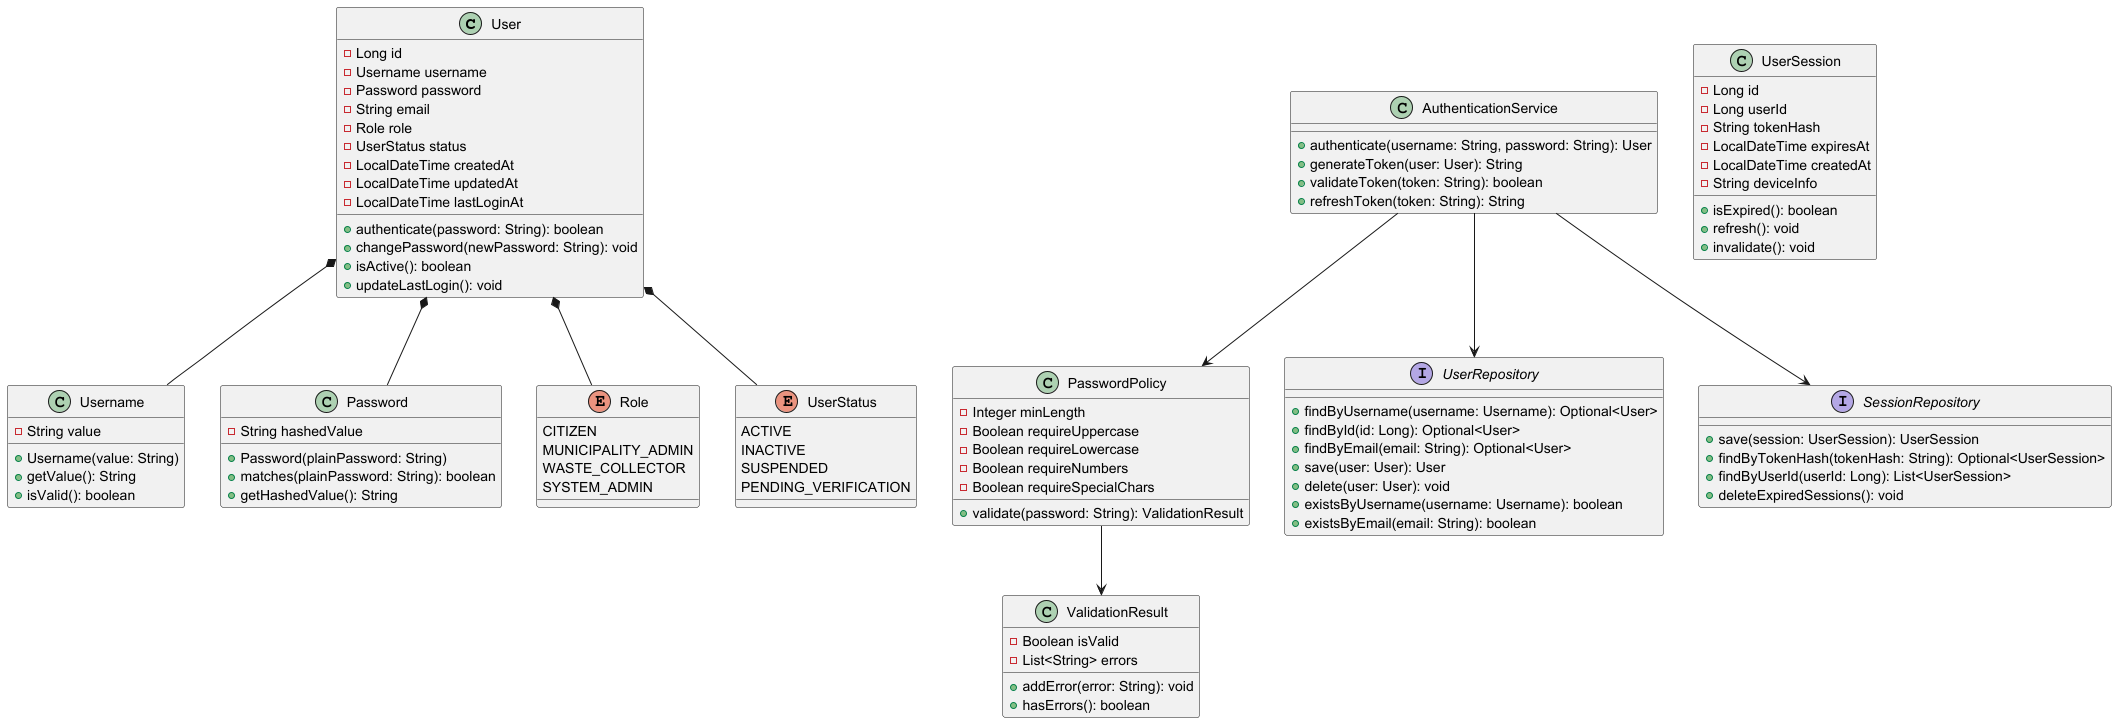

The diagram above was rendered by PlantUML. Its source (embedded in the PNG):
@startuml IAM_Domain_Class_Diagram

class User {
    -Long id
    -Username username
    -Password password
    -String email
    -Role role
    -UserStatus status
    -LocalDateTime createdAt
    -LocalDateTime updatedAt
    -LocalDateTime lastLoginAt
    +authenticate(password: String): boolean
    +changePassword(newPassword: String): void
    +isActive(): boolean
    +updateLastLogin(): void
}

class Username {
    -String value
    +Username(value: String)
    +getValue(): String
    +isValid(): boolean
}

class Password {
    -String hashedValue
    +Password(plainPassword: String)
    +matches(plainPassword: String): boolean
    +getHashedValue(): String
}

enum Role {
    CITIZEN
    MUNICIPALITY_ADMIN
    WASTE_COLLECTOR
    SYSTEM_ADMIN
}

enum UserStatus {
    ACTIVE
    INACTIVE
    SUSPENDED
    PENDING_VERIFICATION
}

class AuthenticationService {
    +authenticate(username: String, password: String): User
    +generateToken(user: User): String
    +validateToken(token: String): boolean
    +refreshToken(token: String): String
}

class UserSession {
    -Long id
    -Long userId
    -String tokenHash
    -LocalDateTime expiresAt
    -LocalDateTime createdAt
    -String deviceInfo
    +isExpired(): boolean
    +refresh(): void
    +invalidate(): void
}

class PasswordPolicy {
    -Integer minLength
    -Boolean requireUppercase
    -Boolean requireLowercase
    -Boolean requireNumbers
    -Boolean requireSpecialChars
    +validate(password: String): ValidationResult
}

class ValidationResult {
    -Boolean isValid
    -List<String> errors
    +addError(error: String): void
    +hasErrors(): boolean
}

interface UserRepository {
    +findByUsername(username: Username): Optional<User>
    +findById(id: Long): Optional<User>
    +findByEmail(email: String): Optional<User>
    +save(user: User): User
    +delete(user: User): void
    +existsByUsername(username: Username): boolean
    +existsByEmail(email: String): boolean
}

interface SessionRepository {
    +save(session: UserSession): UserSession
    +findByTokenHash(tokenHash: String): Optional<UserSession>
    +findByUserId(userId: Long): List<UserSession>
    +deleteExpiredSessions(): void
}

User *-- Username
User *-- Password
User *-- Role
User *-- UserStatus
AuthenticationService --> UserRepository
AuthenticationService --> SessionRepository
AuthenticationService --> PasswordPolicy
PasswordPolicy --> ValidationResult

@enduml